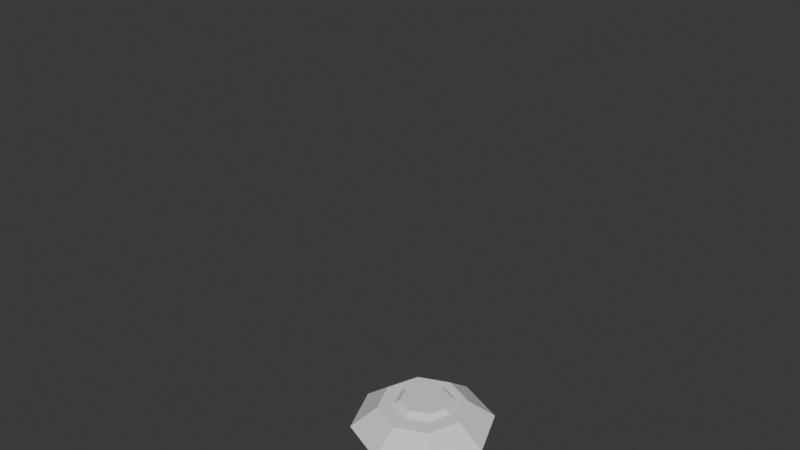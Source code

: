 # Source: character1.blend  (saved by Blender 4.2.66; exported with 4.5.12 LTS)
import bpy
from mathutils import Matrix  # noqa: F401  (used for matrix-valued properties, if any)

bpy.ops.wm.read_factory_settings(use_empty=True)
scene = bpy.context.scene
scene.name = 'Scene'

# ---- collections
col_collection = bpy.data.collections.new('Collection'); scene.collection.children.link(col_collection)

# ---- world
world_world = bpy.data.worlds.new('World'); scene.world = world_world
world_world.use_nodes = True; world_world.node_tree.nodes.clear()
_N = world_world.node_tree.nodes; _L = world_world.node_tree.links
n0 = _N.new('ShaderNodeOutputWorld'); n0.name = 'World Output'; n0.location = (300, 300)
n1 = _N.new('ShaderNodeBackground'); n1.name = 'Background'; n1.location = (10, 300)
n1.inputs[0].default_value = (0.05088, 0.05088, 0.05088, 1.0)
_L.new(n1.outputs[0], n0.inputs[0])
n0.is_active_output = True
world_world.color = (0.05088, 0.05088, 0.05088)
world_world.sun_shadow_jitter_overblur = 0.0

# ---- meshes
me_cone_001 = bpy.data.meshes.new('Cone.001')
me_cone_001.from_pydata([(0.8828, -3.058e-08, 0.3236), (0.6243, 0.6243, 0.3236), (-1.053e-08, 0.8828, 0.3236), (-0.6243, 0.6243, 0.3236), (-0.8828, -5.163e-08, 0.3236), (-0.6243, -0.6243, 0.3236), (1.053e-08, -0.8828, 0.3236), (0.6243, -0.6243, 0.3236), (-1.372e-15, 1.151e-07, -1.876), (1.418, -2.42e-08, -0.08915), (1.003, 1.003, -0.08915), (-1.691e-08, 1.418, -0.08915), (-1.003, 1.003, -0.08915), (-1.418, -5.801e-08, -0.08915), (-1.003, -1.003, -0.08915), (1.691e-08, -1.418, -0.08915), (1.003, -1.003, -0.08915)], [], [(9, 8, 10), (10, 8, 11), (11, 8, 12), (12, 8, 13), (13, 8, 14), (14, 8, 15), (0, 1, 2, 3, 4, 5, 6, 7), (15, 8, 16), (16, 8, 9), (1, 0, 9, 10), (2, 1, 10, 11), (3, 2, 11, 12), (4, 3, 12, 13), (5, 4, 13, 14), (6, 5, 14, 15), (7, 6, 15, 16), (0, 7, 16, 9)])
_uv = me_cone_001.uv_layers.new(name='UVMap')
_uv.uv.foreach_set('vector', [0.25, 0.49, 0.25, 0.25, 0.4197, 0.4197, 0.4197, 0.4197, 0.25, 0.25, 0.49, 0.25, 0.49, 0.25, 0.25, 0.25, 0.4197, 0.08029, 0.4197, 0.08029, 0.25, 0.25, 0.25, 0.01, 0.25, 0.01, 0.25, 0.25, 0.08029, 0.08029, 0.08029, 0.08029, 0.25, 0.25, 0.01, 0.25, 0.75, 0.3994, 0.8557, 0.3557, 0.8994, 0.25, 0.8557, 0.1443, 0.75, 0.1006, 0.6443, 0.1443, 0.6006, 0.25, 0.6443, 0.3557, 0.01, 0.25, 0.25, 0.25, 0.08029, 0.4197, 0.08029, 0.4197, 0.25, 0.25, 0.25, 0.49, 0.8557, 0.3557, 0.75, 0.3994, 0.75, 0.49, 0.9197, 0.4197, 0.8994, 0.25, 0.8557, 0.3557, 0.9197, 0.4197, 0.99, 0.25, 0.8557, 0.1443, 0.8994, 0.25, 0.99, 0.25, 0.9197, 0.08029, 0.75, 0.1006, 0.8557, 0.1443, 0.9197, 0.08029, 0.75, 0.01, 0.6443, 0.1443, 0.75, 0.1006, 0.75, 0.01, 0.5803, 0.08029, 0.6006, 0.25, 0.6443, 0.1443, 0.5803, 0.08029, 0.51, 0.25, 0.6443, 0.3557, 0.6006, 0.25, 0.51, 0.25, 0.5803, 0.4197, 0.75, 0.3994, 0.6443, 0.3557, 0.5803, 0.4197, 0.75, 0.49])
me_cone_001.update()
me_cone_002 = bpy.data.meshes.new('Cone.002')
me_cone_002.from_pydata([(1.121, -4.474e-09, 0.8246), (0.7928, 0.7928, 0.8246), (-1.337e-08, 1.121, 0.8246), (-0.7928, 0.7928, 0.8246), (-1.121, -3.121e-08, 0.8246), (-0.7928, -0.7928, 0.8246), (1.337e-08, -1.121, 0.8246), (0.7928, -0.7928, 0.8246), (1.818e-15, -1.524e-07, -1.968), (1.801, -5.886e-08, 0.3005), (1.273, 1.273, 0.3005), (-2.147e-08, 1.801, 0.3005), (-1.273, 1.273, 0.3005), (-1.801, -1.018e-07, 0.3005), (-1.273, -1.273, 0.3005), (2.147e-08, -1.801, 0.3005), (1.273, -1.273, 0.3005)], [], [(9, 8, 10), (10, 8, 11), (11, 8, 12), (12, 8, 13), (13, 8, 14), (14, 8, 15), (0, 1, 2, 3, 4, 5, 6, 7), (15, 8, 16), (16, 8, 9), (1, 0, 9, 10), (2, 1, 10, 11), (3, 2, 11, 12), (4, 3, 12, 13), (5, 4, 13, 14), (6, 5, 14, 15), (7, 6, 15, 16), (0, 7, 16, 9)])
_uv = me_cone_002.uv_layers.new(name='UVMap')
_uv.uv.foreach_set('vector', [0.25, 0.49, 0.25, 0.25, 0.4197, 0.4197, 0.4197, 0.4197, 0.25, 0.25, 0.49, 0.25, 0.49, 0.25, 0.25, 0.25, 0.4197, 0.08029, 0.4197, 0.08029, 0.25, 0.25, 0.25, 0.01, 0.25, 0.01, 0.25, 0.25, 0.08029, 0.08029, 0.08029, 0.08029, 0.25, 0.25, 0.01, 0.25, 0.75, 0.3994, 0.8557, 0.3557, 0.8994, 0.25, 0.8557, 0.1443, 0.75, 0.1006, 0.6443, 0.1443, 0.6006, 0.25, 0.6443, 0.3557, 0.01, 0.25, 0.25, 0.25, 0.08029, 0.4197, 0.08029, 0.4197, 0.25, 0.25, 0.25, 0.49, 0.8557, 0.3557, 0.75, 0.3994, 0.75, 0.49, 0.9197, 0.4197, 0.8994, 0.25, 0.8557, 0.3557, 0.9197, 0.4197, 0.99, 0.25, 0.8557, 0.1443, 0.8994, 0.25, 0.99, 0.25, 0.9197, 0.08029, 0.75, 0.1006, 0.8557, 0.1443, 0.9197, 0.08029, 0.75, 0.01, 0.6443, 0.1443, 0.75, 0.1006, 0.75, 0.01, 0.5803, 0.08029, 0.6006, 0.25, 0.6443, 0.1443, 0.5803, 0.08029, 0.51, 0.25, 0.6443, 0.3557, 0.6006, 0.25, 0.51, 0.25, 0.5803, 0.4197, 0.75, 0.3994, 0.6443, 0.3557, 0.5803, 0.4197, 0.75, 0.49])
me_cone_002.update()
me_cone_003 = bpy.data.meshes.new('Cone.003')
me_cone_003.from_pydata([(0.3599, -1.246e-08, 0.1319), (0.2545, 0.2545, 0.1319), (-4.292e-09, 0.3599, 0.1319), (-0.2545, 0.2545, 0.1319), (-0.3599, -2.105e-08, 0.1319), (-0.2545, -0.2545, 0.1319), (4.292e-09, -0.3599, 0.1319), (0.2545, -0.2545, 0.1319), (-5.594e-16, 4.691e-08, -0.7646), (0.578, -9.864e-09, -0.03634), (0.4087, 0.4087, -0.03634), (-6.892e-09, 0.578, -0.03634), (-0.4087, 0.4087, -0.03634), (-0.578, -2.365e-08, -0.03634), (-0.4087, -0.4087, -0.03634), (6.892e-09, -0.578, -0.03634), (0.4087, -0.4087, -0.03634)], [], [(9, 8, 10), (10, 8, 11), (11, 8, 12), (12, 8, 13), (13, 8, 14), (14, 8, 15), (0, 1, 2, 3, 4, 5, 6, 7), (15, 8, 16), (16, 8, 9), (1, 0, 9, 10), (2, 1, 10, 11), (3, 2, 11, 12), (4, 3, 12, 13), (5, 4, 13, 14), (6, 5, 14, 15), (7, 6, 15, 16), (0, 7, 16, 9)])
_uv = me_cone_003.uv_layers.new(name='UVMap')
_uv.uv.foreach_set('vector', [0.25, 0.49, 0.25, 0.25, 0.4197, 0.4197, 0.4197, 0.4197, 0.25, 0.25, 0.49, 0.25, 0.49, 0.25, 0.25, 0.25, 0.4197, 0.08029, 0.4197, 0.08029, 0.25, 0.25, 0.25, 0.01, 0.25, 0.01, 0.25, 0.25, 0.08029, 0.08029, 0.08029, 0.08029, 0.25, 0.25, 0.01, 0.25, 0.75, 0.3994, 0.8557, 0.3557, 0.8994, 0.25, 0.8557, 0.1443, 0.75, 0.1006, 0.6443, 0.1443, 0.6006, 0.25, 0.6443, 0.3557, 0.01, 0.25, 0.25, 0.25, 0.08029, 0.4197, 0.08029, 0.4197, 0.25, 0.25, 0.25, 0.49, 0.8557, 0.3557, 0.75, 0.3994, 0.75, 0.49, 0.9197, 0.4197, 0.8994, 0.25, 0.8557, 0.3557, 0.9197, 0.4197, 0.99, 0.25, 0.8557, 0.1443, 0.8994, 0.25, 0.99, 0.25, 0.9197, 0.08029, 0.75, 0.1006, 0.8557, 0.1443, 0.9197, 0.08029, 0.75, 0.01, 0.6443, 0.1443, 0.75, 0.1006, 0.75, 0.01, 0.5803, 0.08029, 0.6006, 0.25, 0.6443, 0.1443, 0.5803, 0.08029, 0.51, 0.25, 0.6443, 0.3557, 0.6006, 0.25, 0.51, 0.25, 0.5803, 0.4197, 0.75, 0.3994, 0.6443, 0.3557, 0.5803, 0.4197, 0.75, 0.49])
me_cone_003.update()
me_cone_004 = bpy.data.meshes.new('Cone.004')
me_cone_004.from_pydata([(0.3255, -1.127e-08, 0.1193), (0.2302, 0.2302, 0.1193), (-3.882e-09, 0.3255, 0.1193), (-0.2302, 0.2302, 0.1193), (-0.3255, -1.904e-08, 0.1193), (-0.2302, -0.2302, 0.1193), (3.882e-09, -0.3255, 0.1193), (0.2302, -0.2302, 0.1193), (-5.059e-16, 4.243e-08, -0.6915), (0.5228, -8.921e-09, -0.03287), (0.3696, 0.3696, -0.03287), (-6.234e-09, 0.5228, -0.03287), (-0.3696, 0.3696, -0.03287), (-0.5228, -2.139e-08, -0.03287), (-0.3696, -0.3696, -0.03287), (6.234e-09, -0.5228, -0.03287), (0.3696, -0.3696, -0.03287)], [], [(9, 8, 10), (10, 8, 11), (11, 8, 12), (12, 8, 13), (13, 8, 14), (14, 8, 15), (0, 1, 2, 3, 4, 5, 6, 7), (15, 8, 16), (16, 8, 9), (1, 0, 9, 10), (2, 1, 10, 11), (3, 2, 11, 12), (4, 3, 12, 13), (5, 4, 13, 14), (6, 5, 14, 15), (7, 6, 15, 16), (0, 7, 16, 9)])
_uv = me_cone_004.uv_layers.new(name='UVMap')
_uv.uv.foreach_set('vector', [0.25, 0.49, 0.25, 0.25, 0.4197, 0.4197, 0.4197, 0.4197, 0.25, 0.25, 0.49, 0.25, 0.49, 0.25, 0.25, 0.25, 0.4197, 0.08029, 0.4197, 0.08029, 0.25, 0.25, 0.25, 0.01, 0.25, 0.01, 0.25, 0.25, 0.08029, 0.08029, 0.08029, 0.08029, 0.25, 0.25, 0.01, 0.25, 0.75, 0.3994, 0.8557, 0.3557, 0.8994, 0.25, 0.8557, 0.1443, 0.75, 0.1006, 0.6443, 0.1443, 0.6006, 0.25, 0.6443, 0.3557, 0.01, 0.25, 0.25, 0.25, 0.08029, 0.4197, 0.08029, 0.4197, 0.25, 0.25, 0.25, 0.49, 0.8557, 0.3557, 0.75, 0.3994, 0.75, 0.49, 0.9197, 0.4197, 0.8994, 0.25, 0.8557, 0.3557, 0.9197, 0.4197, 0.99, 0.25, 0.8557, 0.1443, 0.8994, 0.25, 0.99, 0.25, 0.9197, 0.08029, 0.75, 0.1006, 0.8557, 0.1443, 0.9197, 0.08029, 0.75, 0.01, 0.6443, 0.1443, 0.75, 0.1006, 0.75, 0.01, 0.5803, 0.08029, 0.6006, 0.25, 0.6443, 0.1443, 0.5803, 0.08029, 0.51, 0.25, 0.6443, 0.3557, 0.6006, 0.25, 0.51, 0.25, 0.5803, 0.4197, 0.75, 0.3994, 0.6443, 0.3557, 0.5803, 0.4197, 0.75, 0.49])
me_cone_004.update()
me_cone_005 = bpy.data.meshes.new('Cone.005')
me_cone_005.from_pydata([(-0.4373, -2.558e-08, -0.1603), (-0.3092, 0.3092, -0.1603), (1.235e-07, 0.4373, -0.1603), (0.3092, 0.3092, -0.1603), (0.4373, -1.515e-08, -0.1603), (0.3092, -0.3092, -0.1603), (1.339e-07, -0.4373, -0.1603), (-0.3092, -0.3092, -0.1603), (-7.458e-07, 5.7e-08, 0.9291), (-0.7023, -2.874e-08, 0.04416), (-0.4966, 0.4966, 0.04416), (-4.382e-08, 0.7023, 0.04416), (0.4966, 0.4966, 0.04416), (0.7023, -1.199e-08, 0.04416), (0.4966, -0.4966, 0.04416), (-2.707e-08, -0.7023, 0.04416), (-0.4966, -0.4966, 0.04416)], [], [(9, 8, 10), (10, 8, 11), (11, 8, 12), (12, 8, 13), (13, 8, 14), (14, 8, 15), (0, 1, 2, 3, 4, 5, 6, 7), (15, 8, 16), (16, 8, 9), (1, 0, 9, 10), (2, 1, 10, 11), (3, 2, 11, 12), (4, 3, 12, 13), (5, 4, 13, 14), (6, 5, 14, 15), (7, 6, 15, 16), (0, 7, 16, 9)])
_uv = me_cone_005.uv_layers.new(name='UVMap')
_uv.uv.foreach_set('vector', [0.25, 0.49, 0.25, 0.25, 0.4197, 0.4197, 0.4197, 0.4197, 0.25, 0.25, 0.49, 0.25, 0.49, 0.25, 0.25, 0.25, 0.4197, 0.08029, 0.4197, 0.08029, 0.25, 0.25, 0.25, 0.01, 0.25, 0.01, 0.25, 0.25, 0.08029, 0.08029, 0.08029, 0.08029, 0.25, 0.25, 0.01, 0.25, 0.75, 0.3994, 0.8557, 0.3557, 0.8994, 0.25, 0.8557, 0.1443, 0.75, 0.1006, 0.6443, 0.1443, 0.6006, 0.25, 0.6443, 0.3557, 0.01, 0.25, 0.25, 0.25, 0.08029, 0.4197, 0.08029, 0.4197, 0.25, 0.25, 0.25, 0.49, 0.8557, 0.3557, 0.75, 0.3994, 0.75, 0.49, 0.9197, 0.4197, 0.8994, 0.25, 0.8557, 0.3557, 0.9197, 0.4197, 0.99, 0.25, 0.8557, 0.1443, 0.8994, 0.25, 0.99, 0.25, 0.9197, 0.08029, 0.75, 0.1006, 0.8557, 0.1443, 0.9197, 0.08029, 0.75, 0.01, 0.6443, 0.1443, 0.75, 0.1006, 0.75, 0.01, 0.5803, 0.08029, 0.6006, 0.25, 0.6443, 0.1443, 0.5803, 0.08029, 0.51, 0.25, 0.6443, 0.3557, 0.6006, 0.25, 0.51, 0.25, 0.5803, 0.4197, 0.75, 0.3994, 0.6443, 0.3557, 0.5803, 0.4197, 0.75, 0.49])
me_cone_005.update()
me_cone_006 = bpy.data.meshes.new('Cone.006')
me_cone_006.from_pydata([(-0.1246, -1.731e-08, 0.3399), (-0.1246, 0.2404, 0.2404), (-0.1246, 0.3399, -5.446e-09), (-0.1246, 0.2404, -0.2404), (-0.1246, -1.731e-08, -0.3399), (-0.1246, -0.2404, -0.2404), (-0.1246, -0.3399, -5.446e-09), (-0.1246, -0.2404, 0.2404), (0.7222, 5.292e-08, 3.157e-08), (0.03433, -1.542e-08, 0.5459), (0.03433, 0.386, 0.386), (0.03433, 0.5459, 1.5e-09), (0.03433, 0.386, -0.386), (0.03433, -1.542e-08, -0.5459), (0.03433, -0.386, -0.386), (0.03433, -0.5459, 1.5e-09), (0.03433, -0.386, 0.386)], [], [(9, 8, 10), (10, 8, 11), (11, 8, 12), (12, 8, 13), (13, 8, 14), (14, 8, 15), (0, 1, 2, 3, 4, 5, 6, 7), (15, 8, 16), (16, 8, 9), (1, 0, 9, 10), (2, 1, 10, 11), (3, 2, 11, 12), (4, 3, 12, 13), (5, 4, 13, 14), (6, 5, 14, 15), (7, 6, 15, 16), (0, 7, 16, 9)])
_uv = me_cone_006.uv_layers.new(name='UVMap')
_uv.uv.foreach_set('vector', [0.25, 0.49, 0.25, 0.25, 0.4197, 0.4197, 0.4197, 0.4197, 0.25, 0.25, 0.49, 0.25, 0.49, 0.25, 0.25, 0.25, 0.4197, 0.08029, 0.4197, 0.08029, 0.25, 0.25, 0.25, 0.01, 0.25, 0.01, 0.25, 0.25, 0.08029, 0.08029, 0.08029, 0.08029, 0.25, 0.25, 0.01, 0.25, 0.75, 0.3994, 0.8557, 0.3557, 0.8994, 0.25, 0.8557, 0.1443, 0.75, 0.1006, 0.6443, 0.1443, 0.6006, 0.25, 0.6443, 0.3557, 0.01, 0.25, 0.25, 0.25, 0.08029, 0.4197, 0.08029, 0.4197, 0.25, 0.25, 0.25, 0.49, 0.8557, 0.3557, 0.75, 0.3994, 0.75, 0.49, 0.9197, 0.4197, 0.8994, 0.25, 0.8557, 0.3557, 0.9197, 0.4197, 0.99, 0.25, 0.8557, 0.1443, 0.8994, 0.25, 0.99, 0.25, 0.9197, 0.08029, 0.75, 0.1006, 0.8557, 0.1443, 0.9197, 0.08029, 0.75, 0.01, 0.6443, 0.1443, 0.75, 0.1006, 0.75, 0.01, 0.5803, 0.08029, 0.6006, 0.25, 0.6443, 0.1443, 0.5803, 0.08029, 0.51, 0.25, 0.6443, 0.3557, 0.6006, 0.25, 0.51, 0.25, 0.5803, 0.4197, 0.75, 0.3994, 0.6443, 0.3557, 0.5803, 0.4197, 0.75, 0.49])
me_cone_006.update()
me_cone_007 = bpy.data.meshes.new('Cone.007')
me_cone_007.from_pydata([(-0.1015, -1.41e-08, 0.2769), (-0.1015, 0.1958, 0.1958), (-0.1015, 0.2769, -4.436e-09), (-0.1015, 0.1958, -0.1958), (-0.1015, -1.41e-08, -0.2769), (-0.1015, -0.1958, -0.1958), (-0.1015, -0.2769, -4.436e-09), (-0.1015, -0.1958, 0.1958), (0.5882, 4.31e-08, 2.571e-08), (0.02796, -1.256e-08, 0.4447), (0.02796, 0.3144, 0.3144), (0.02796, 0.4447, 1.222e-09), (0.02796, 0.3144, -0.3144), (0.02796, -1.256e-08, -0.4447), (0.02796, -0.3144, -0.3144), (0.02796, -0.4447, 1.222e-09), (0.02796, -0.3144, 0.3144)], [], [(9, 8, 10), (10, 8, 11), (11, 8, 12), (12, 8, 13), (13, 8, 14), (14, 8, 15), (0, 1, 2, 3, 4, 5, 6, 7), (15, 8, 16), (16, 8, 9), (1, 0, 9, 10), (2, 1, 10, 11), (3, 2, 11, 12), (4, 3, 12, 13), (5, 4, 13, 14), (6, 5, 14, 15), (7, 6, 15, 16), (0, 7, 16, 9)])
_uv = me_cone_007.uv_layers.new(name='UVMap')
_uv.uv.foreach_set('vector', [0.25, 0.49, 0.25, 0.25, 0.4197, 0.4197, 0.4197, 0.4197, 0.25, 0.25, 0.49, 0.25, 0.49, 0.25, 0.25, 0.25, 0.4197, 0.08029, 0.4197, 0.08029, 0.25, 0.25, 0.25, 0.01, 0.25, 0.01, 0.25, 0.25, 0.08029, 0.08029, 0.08029, 0.08029, 0.25, 0.25, 0.01, 0.25, 0.75, 0.3994, 0.8557, 0.3557, 0.8994, 0.25, 0.8557, 0.1443, 0.75, 0.1006, 0.6443, 0.1443, 0.6006, 0.25, 0.6443, 0.3557, 0.01, 0.25, 0.25, 0.25, 0.08029, 0.4197, 0.08029, 0.4197, 0.25, 0.25, 0.25, 0.49, 0.8557, 0.3557, 0.75, 0.3994, 0.75, 0.49, 0.9197, 0.4197, 0.8994, 0.25, 0.8557, 0.3557, 0.9197, 0.4197, 0.99, 0.25, 0.8557, 0.1443, 0.8994, 0.25, 0.99, 0.25, 0.9197, 0.08029, 0.75, 0.1006, 0.8557, 0.1443, 0.9197, 0.08029, 0.75, 0.01, 0.6443, 0.1443, 0.75, 0.1006, 0.75, 0.01, 0.5803, 0.08029, 0.6006, 0.25, 0.6443, 0.1443, 0.5803, 0.08029, 0.51, 0.25, 0.6443, 0.3557, 0.6006, 0.25, 0.51, 0.25, 0.5803, 0.4197, 0.75, 0.3994, 0.6443, 0.3557, 0.5803, 0.4197, 0.75, 0.49])
me_cone_007.update()
me_cone_008 = bpy.data.meshes.new('Cone.008')
me_cone_008.from_pydata([(0.1339, -1.542e-08, -0.3654), (0.1339, 0.2584, -0.2584), (0.1339, 0.3654, 1.597e-09), (0.1339, 0.2584, 0.2584), (0.1339, -1.542e-08, 0.3654), (0.1339, -0.2584, 0.2584), (0.1339, -0.3654, 1.597e-09), (0.1339, -0.2584, -0.2584), (-0.7763, 3.837e-08, -9.257e-09), (-0.0369, -1.745e-08, -0.5868), (-0.0369, 0.415, -0.415), (-0.0369, 0.5868, -4.4e-10), (-0.0369, 0.415, 0.415), (-0.0369, -1.745e-08, 0.5868), (-0.0369, -0.415, 0.415), (-0.0369, -0.5868, -4.4e-10), (-0.0369, -0.415, -0.415)], [], [(9, 8, 10), (10, 8, 11), (11, 8, 12), (12, 8, 13), (13, 8, 14), (14, 8, 15), (0, 1, 2, 3, 4, 5, 6, 7), (15, 8, 16), (16, 8, 9), (1, 0, 9, 10), (2, 1, 10, 11), (3, 2, 11, 12), (4, 3, 12, 13), (5, 4, 13, 14), (6, 5, 14, 15), (7, 6, 15, 16), (0, 7, 16, 9)])
_uv = me_cone_008.uv_layers.new(name='UVMap')
_uv.uv.foreach_set('vector', [0.25, 0.49, 0.25, 0.25, 0.4197, 0.4197, 0.4197, 0.4197, 0.25, 0.25, 0.49, 0.25, 0.49, 0.25, 0.25, 0.25, 0.4197, 0.08029, 0.4197, 0.08029, 0.25, 0.25, 0.25, 0.01, 0.25, 0.01, 0.25, 0.25, 0.08029, 0.08029, 0.08029, 0.08029, 0.25, 0.25, 0.01, 0.25, 0.75, 0.3994, 0.8557, 0.3557, 0.8994, 0.25, 0.8557, 0.1443, 0.75, 0.1006, 0.6443, 0.1443, 0.6006, 0.25, 0.6443, 0.3557, 0.01, 0.25, 0.25, 0.25, 0.08029, 0.4197, 0.08029, 0.4197, 0.25, 0.25, 0.25, 0.49, 0.8557, 0.3557, 0.75, 0.3994, 0.75, 0.49, 0.9197, 0.4197, 0.8994, 0.25, 0.8557, 0.3557, 0.9197, 0.4197, 0.99, 0.25, 0.8557, 0.1443, 0.8994, 0.25, 0.99, 0.25, 0.9197, 0.08029, 0.75, 0.1006, 0.8557, 0.1443, 0.9197, 0.08029, 0.75, 0.01, 0.6443, 0.1443, 0.75, 0.1006, 0.75, 0.01, 0.5803, 0.08029, 0.6006, 0.25, 0.6443, 0.1443, 0.5803, 0.08029, 0.51, 0.25, 0.6443, 0.3557, 0.6006, 0.25, 0.51, 0.25, 0.5803, 0.4197, 0.75, 0.3994, 0.6443, 0.3557, 0.5803, 0.4197, 0.75, 0.49])
me_cone_008.update()
me_cone_009 = bpy.data.meshes.new('Cone.009')
me_cone_009.from_pydata([(0.631, -2.185e-08, 0.2313), (0.4462, 0.4462, 0.2313), (-7.524e-09, 0.631, 0.2313), (-0.4462, 0.4462, 0.2313), (-0.631, -3.69e-08, 0.2313), (-0.4462, -0.4462, 0.2313), (7.524e-09, -0.631, 0.2313), (0.4462, -0.4462, 0.2313), (-9.807e-16, 8.224e-08, -1.34), (1.013, -1.729e-08, -0.06371), (0.7165, 0.7165, -0.06371), (-1.208e-08, 1.013, -0.06371), (-0.7165, 0.7165, -0.06371), (-1.013, -4.146e-08, -0.06371), (-0.7165, -0.7165, -0.06371), (1.208e-08, -1.013, -0.06371), (0.7165, -0.7165, -0.06371)], [], [(9, 8, 10), (10, 8, 11), (11, 8, 12), (12, 8, 13), (13, 8, 14), (14, 8, 15), (0, 1, 2, 3, 4, 5, 6, 7), (15, 8, 16), (16, 8, 9), (1, 0, 9, 10), (2, 1, 10, 11), (3, 2, 11, 12), (4, 3, 12, 13), (5, 4, 13, 14), (6, 5, 14, 15), (7, 6, 15, 16), (0, 7, 16, 9)])
_uv = me_cone_009.uv_layers.new(name='UVMap')
_uv.uv.foreach_set('vector', [0.25, 0.49, 0.25, 0.25, 0.4197, 0.4197, 0.4197, 0.4197, 0.25, 0.25, 0.49, 0.25, 0.49, 0.25, 0.25, 0.25, 0.4197, 0.08029, 0.4197, 0.08029, 0.25, 0.25, 0.25, 0.01, 0.25, 0.01, 0.25, 0.25, 0.08029, 0.08029, 0.08029, 0.08029, 0.25, 0.25, 0.01, 0.25, 0.75, 0.3994, 0.8557, 0.3557, 0.8994, 0.25, 0.8557, 0.1443, 0.75, 0.1006, 0.6443, 0.1443, 0.6006, 0.25, 0.6443, 0.3557, 0.01, 0.25, 0.25, 0.25, 0.08029, 0.4197, 0.08029, 0.4197, 0.25, 0.25, 0.25, 0.49, 0.8557, 0.3557, 0.75, 0.3994, 0.75, 0.49, 0.9197, 0.4197, 0.8994, 0.25, 0.8557, 0.3557, 0.9197, 0.4197, 0.99, 0.25, 0.8557, 0.1443, 0.8994, 0.25, 0.99, 0.25, 0.9197, 0.08029, 0.75, 0.1006, 0.8557, 0.1443, 0.9197, 0.08029, 0.75, 0.01, 0.6443, 0.1443, 0.75, 0.1006, 0.75, 0.01, 0.5803, 0.08029, 0.6006, 0.25, 0.6443, 0.1443, 0.5803, 0.08029, 0.51, 0.25, 0.6443, 0.3557, 0.6006, 0.25, 0.51, 0.25, 0.5803, 0.4197, 0.75, 0.3994, 0.6443, 0.3557, 0.5803, 0.4197, 0.75, 0.49])
me_cone_009.update()
me_cone_010 = bpy.data.meshes.new('Cone.010')
me_cone_010.from_pydata([(-1.09, -2.558e-08, -0.1603), (-1.219, 0.3092, -0.1603), (-1.219, -0.3092, -0.1603), (-0.8255, -2.874e-08, 0.04416), (-1.031, 0.4966, 0.04416), (-1.528, 5.7e-08, 0.9291), (-1.031, -0.4966, 0.04416), (-1.528, -0.7023, 0.04416), (-2.024, -0.4966, 0.04416), (-1.528, -0.4373, -0.1603), (-1.837, -0.3092, -0.1603), (-1.965, -1.515e-08, -0.1603), (-1.837, 0.3092, -0.1603), (-2.23, -1.199e-08, 0.04416), (-2.024, 0.4966, 0.04416), (-1.528, 0.7023, 0.04416), (-1.528, 0.4373, -0.1603)], [], [(1, 4, 3, 0), (0, 2, 9, 10, 11, 12, 16, 1), (0, 3, 6, 2), (3, 4, 5), (6, 3, 5), (2, 6, 7, 9), (7, 6, 5), (9, 7, 8, 10), (8, 7, 5), (10, 8, 13, 11), (11, 13, 14, 12), (14, 13, 5), (13, 8, 5), (12, 14, 15, 16), (15, 14, 5), (16, 15, 4, 1), (4, 15, 5)])
_uv = me_cone_010.uv_layers.new(name='UVMap')
_uv.uv.foreach_set('vector', [0.8557, 0.3557, 0.9197, 0.4197, 0.75, 0.49, 0.75, 0.3994, 0.75, 0.3994, 0.6443, 0.3557, 0.6006, 0.25, 0.6443, 0.1443, 0.75, 0.1006, 0.8557, 0.1443, 0.8994, 0.25, 0.8557, 0.3557, 0.75, 0.3994, 0.75, 0.49, 0.5803, 0.4197, 0.6443, 0.3557, 0.25, 0.49, 0.4197, 0.4197, 0.25, 0.25, 0.08029, 0.4197, 0.25, 0.49, 0.25, 0.25, 0.6443, 0.3557, 0.5803, 0.4197, 0.51, 0.25, 0.6006, 0.25, 0.01, 0.25, 0.08029, 0.4197, 0.25, 0.25, 0.6006, 0.25, 0.51, 0.25, 0.5803, 0.08029, 0.6443, 0.1443, 0.08029, 0.08029, 0.01, 0.25, 0.25, 0.25, 0.6443, 0.1443, 0.5803, 0.08029, 0.75, 0.01, 0.75, 0.1006, 0.75, 0.1006, 0.75, 0.01, 0.9197, 0.08029, 0.8557, 0.1443, 0.4197, 0.08029, 0.25, 0.01, 0.25, 0.25, 0.25, 0.01, 0.08029, 0.08029, 0.25, 0.25, 0.8557, 0.1443, 0.9197, 0.08029, 0.99, 0.25, 0.8994, 0.25, 0.49, 0.25, 0.4197, 0.08029, 0.25, 0.25, 0.8994, 0.25, 0.99, 0.25, 0.9197, 0.4197, 0.8557, 0.3557, 0.4197, 0.4197, 0.49, 0.25, 0.25, 0.25])
me_cone_010.update()
me_cone_011 = bpy.data.meshes.new('Cone.011')
me_cone_011.from_pydata([(-1.852, -1.127e-08, 0.1193), (-1.757, 0.2302, 0.1193), (-1.757, -0.2302, 0.1193), (-2.049, -8.921e-09, -0.03287), (-1.896, 0.3696, -0.03287), (-1.527, 4.243e-08, -0.6915), (-1.896, -0.3696, -0.03287), (-1.527, -0.5228, -0.03287), (-1.157, -0.3696, -0.03287), (-1.527, -0.3255, 0.1193), (-1.297, -0.2302, 0.1193), (-1.201, -1.904e-08, 0.1193), (-1.297, 0.2302, 0.1193), (-1.004, -2.139e-08, -0.03287), (-1.157, 0.3696, -0.03287), (-1.527, 0.5228, -0.03287), (-1.527, 0.3255, 0.1193)], [], [(1, 4, 3, 0), (0, 2, 9, 10, 11, 12, 16, 1), (0, 3, 6, 2), (3, 4, 5), (6, 3, 5), (2, 6, 7, 9), (7, 6, 5), (9, 7, 8, 10), (8, 7, 5), (10, 8, 13, 11), (11, 13, 14, 12), (14, 13, 5), (13, 8, 5), (12, 14, 15, 16), (15, 14, 5), (16, 15, 4, 1), (4, 15, 5)])
_uv = me_cone_011.uv_layers.new(name='UVMap')
_uv.uv.foreach_set('vector', [0.8557, 0.3557, 0.9197, 0.4197, 0.75, 0.49, 0.75, 0.3994, 0.75, 0.3994, 0.6443, 0.3557, 0.6006, 0.25, 0.6443, 0.1443, 0.75, 0.1006, 0.8557, 0.1443, 0.8994, 0.25, 0.8557, 0.3557, 0.75, 0.3994, 0.75, 0.49, 0.5803, 0.4197, 0.6443, 0.3557, 0.25, 0.49, 0.4197, 0.4197, 0.25, 0.25, 0.08029, 0.4197, 0.25, 0.49, 0.25, 0.25, 0.6443, 0.3557, 0.5803, 0.4197, 0.51, 0.25, 0.6006, 0.25, 0.01, 0.25, 0.08029, 0.4197, 0.25, 0.25, 0.6006, 0.25, 0.51, 0.25, 0.5803, 0.08029, 0.6443, 0.1443, 0.08029, 0.08029, 0.01, 0.25, 0.25, 0.25, 0.6443, 0.1443, 0.5803, 0.08029, 0.75, 0.01, 0.75, 0.1006, 0.75, 0.1006, 0.75, 0.01, 0.9197, 0.08029, 0.8557, 0.1443, 0.4197, 0.08029, 0.25, 0.01, 0.25, 0.25, 0.25, 0.01, 0.08029, 0.08029, 0.25, 0.25, 0.8557, 0.1443, 0.9197, 0.08029, 0.99, 0.25, 0.8994, 0.25, 0.49, 0.25, 0.4197, 0.08029, 0.25, 0.25, 0.8994, 0.25, 0.99, 0.25, 0.9197, 0.4197, 0.8557, 0.3557, 0.4197, 0.4197, 0.49, 0.25, 0.25, 0.25])
me_cone_011.update()
me_cone_012 = bpy.data.meshes.new('Cone.012')
me_cone_012.from_pydata([(-1.916, 1.734e-08, 0.1319), (-1.811, 0.2545, 0.1319), (-1.811, -0.2545, 0.1319), (-2.134, 1.994e-08, -0.03634), (-1.965, 0.4087, -0.03634), (-1.556, 7.671e-08, -0.7646), (-1.965, -0.4087, -0.03634), (-1.556, -0.578, -0.03634), (-1.147, -0.4087, -0.03634), (-1.556, -0.3599, 0.1319), (-1.302, -0.2545, 0.1319), (-1.196, 8.755e-09, 0.1319), (-1.302, 0.2545, 0.1319), (-0.9781, 6.154e-09, -0.03634), (-1.147, 0.4087, -0.03634), (-1.556, 0.578, -0.03634), (-1.556, 0.3599, 0.1319)], [], [(1, 4, 3, 0), (0, 2, 9, 10, 11, 12, 16, 1), (0, 3, 6, 2), (3, 4, 5), (6, 3, 5), (2, 6, 7, 9), (7, 6, 5), (9, 7, 8, 10), (8, 7, 5), (10, 8, 13, 11), (11, 13, 14, 12), (14, 13, 5), (13, 8, 5), (12, 14, 15, 16), (15, 14, 5), (16, 15, 4, 1), (4, 15, 5)])
_uv = me_cone_012.uv_layers.new(name='UVMap')
_uv.uv.foreach_set('vector', [0.8557, 0.3557, 0.9197, 0.4197, 0.75, 0.49, 0.75, 0.3994, 0.75, 0.3994, 0.6443, 0.3557, 0.6006, 0.25, 0.6443, 0.1443, 0.75, 0.1006, 0.8557, 0.1443, 0.8994, 0.25, 0.8557, 0.3557, 0.75, 0.3994, 0.75, 0.49, 0.5803, 0.4197, 0.6443, 0.3557, 0.25, 0.49, 0.4197, 0.4197, 0.25, 0.25, 0.08029, 0.4197, 0.25, 0.49, 0.25, 0.25, 0.6443, 0.3557, 0.5803, 0.4197, 0.51, 0.25, 0.6006, 0.25, 0.01, 0.25, 0.08029, 0.4197, 0.25, 0.25, 0.6006, 0.25, 0.51, 0.25, 0.5803, 0.08029, 0.6443, 0.1443, 0.08029, 0.08029, 0.01, 0.25, 0.25, 0.25, 0.6443, 0.1443, 0.5803, 0.08029, 0.75, 0.01, 0.75, 0.1006, 0.75, 0.1006, 0.75, 0.01, 0.9197, 0.08029, 0.8557, 0.1443, 0.4197, 0.08029, 0.25, 0.01, 0.25, 0.25, 0.25, 0.01, 0.08029, 0.08029, 0.25, 0.25, 0.8557, 0.1443, 0.9197, 0.08029, 0.99, 0.25, 0.8994, 0.25, 0.49, 0.25, 0.4197, 0.08029, 0.25, 0.25, 0.8994, 0.25, 0.99, 0.25, 0.9197, 0.4197, 0.8557, 0.3557, 0.4197, 0.4197, 0.49, 0.25, 0.25, 0.25])
me_cone_012.update()
me_cone_013 = bpy.data.meshes.new('Cone.013')
me_cone_013.from_pydata([(-4.968, -0.08774, -0.6651), (-4.937, 0.1532, -0.7582), (-4.92, -0.3272, -0.7547), (-5.196, -0.09474, -0.5394), (-5.146, 0.2922, -0.6888), (-5.609, -0.1147, -1.314), (-5.119, -0.4794, -0.6833), (-4.96, -0.6364, -1.036), (-4.812, -0.4738, -1.392), (-4.821, -0.425, -0.9746), (-4.729, -0.3238, -1.196), (-4.698, -0.08284, -1.289), (-4.746, 0.1567, -1.199), (-4.762, -0.08688, -1.541), (-4.839, 0.2978, -1.397), (-4.998, 0.4548, -1.044), (-4.845, 0.2544, -0.9795)], [], [(1, 4, 3, 0), (0, 2, 9, 10, 11, 12, 16, 1), (0, 3, 6, 2), (3, 4, 5), (6, 3, 5), (2, 6, 7, 9), (7, 6, 5), (9, 7, 8, 10), (8, 7, 5), (10, 8, 13, 11), (11, 13, 14, 12), (14, 13, 5), (13, 8, 5), (12, 14, 15, 16), (15, 14, 5), (16, 15, 4, 1), (4, 15, 5)])
_uv = me_cone_013.uv_layers.new(name='UVMap')
_uv.uv.foreach_set('vector', [0.8557, 0.3557, 0.9197, 0.4197, 0.75, 0.49, 0.75, 0.3994, 0.75, 0.3994, 0.6443, 0.3557, 0.6006, 0.25, 0.6443, 0.1443, 0.75, 0.1006, 0.8557, 0.1443, 0.8994, 0.25, 0.8557, 0.3557, 0.75, 0.3994, 0.75, 0.49, 0.5803, 0.4197, 0.6443, 0.3557, 0.25, 0.49, 0.4197, 0.4197, 0.25, 0.25, 0.08029, 0.4197, 0.25, 0.49, 0.25, 0.25, 0.6443, 0.3557, 0.5803, 0.4197, 0.51, 0.25, 0.6006, 0.25, 0.01, 0.25, 0.08029, 0.4197, 0.25, 0.25, 0.6006, 0.25, 0.51, 0.25, 0.5803, 0.08029, 0.6443, 0.1443, 0.08029, 0.08029, 0.01, 0.25, 0.25, 0.25, 0.6443, 0.1443, 0.5803, 0.08029, 0.75, 0.01, 0.75, 0.1006, 0.75, 0.1006, 0.75, 0.01, 0.9197, 0.08029, 0.8557, 0.1443, 0.4197, 0.08029, 0.25, 0.01, 0.25, 0.25, 0.25, 0.01, 0.08029, 0.08029, 0.25, 0.25, 0.8557, 0.1443, 0.9197, 0.08029, 0.99, 0.25, 0.8994, 0.25, 0.49, 0.25, 0.4197, 0.08029, 0.25, 0.25, 0.8994, 0.25, 0.99, 0.25, 0.9197, 0.4197, 0.8557, 0.3557, 0.4197, 0.4197, 0.49, 0.25, 0.25, 0.25])
me_cone_013.update()
me_cone_014 = bpy.data.meshes.new('Cone.014')
me_cone_014.from_pydata([(-8.213, -0.2314, 0.1803), (-8.222, -0.03589, 0.09908), (-8.2, -0.4268, 0.09934), (-8.346, -0.2389, 0.3449), (-8.361, 0.0751, 0.2145), (-8.894, -0.2705, -0.1129), (-8.325, -0.5527, 0.2149), (-8.31, -0.6825, -0.0993), (-8.31, -0.5523, -0.4137), (-8.19, -0.5077, -0.09633), (-8.19, -0.4266, -0.2921), (-8.199, -0.231, -0.3733), (-8.213, -0.03562, -0.2924), (-8.325, -0.2383, -0.5441), (-8.346, 0.07552, -0.4141), (-8.361, 0.2053, -0.0999), (-8.222, 0.04521, -0.09671)], [], [(1, 4, 3, 0), (0, 2, 9, 10, 11, 12, 16, 1), (0, 3, 6, 2), (3, 4, 5), (6, 3, 5), (2, 6, 7, 9), (7, 6, 5), (9, 7, 8, 10), (8, 7, 5), (10, 8, 13, 11), (11, 13, 14, 12), (14, 13, 5), (13, 8, 5), (12, 14, 15, 16), (15, 14, 5), (16, 15, 4, 1), (4, 15, 5)])
_uv = me_cone_014.uv_layers.new(name='UVMap')
_uv.uv.foreach_set('vector', [0.8557, 0.3557, 0.9197, 0.4197, 0.75, 0.49, 0.75, 0.3994, 0.75, 0.3994, 0.6443, 0.3557, 0.6006, 0.25, 0.6443, 0.1443, 0.75, 0.1006, 0.8557, 0.1443, 0.8994, 0.25, 0.8557, 0.3557, 0.75, 0.3994, 0.75, 0.49, 0.5803, 0.4197, 0.6443, 0.3557, 0.25, 0.49, 0.4197, 0.4197, 0.25, 0.25, 0.08029, 0.4197, 0.25, 0.49, 0.25, 0.25, 0.6443, 0.3557, 0.5803, 0.4197, 0.51, 0.25, 0.6006, 0.25, 0.01, 0.25, 0.08029, 0.4197, 0.25, 0.25, 0.6006, 0.25, 0.51, 0.25, 0.5803, 0.08029, 0.6443, 0.1443, 0.08029, 0.08029, 0.01, 0.25, 0.25, 0.25, 0.6443, 0.1443, 0.5803, 0.08029, 0.75, 0.01, 0.75, 0.1006, 0.75, 0.1006, 0.75, 0.01, 0.9197, 0.08029, 0.8557, 0.1443, 0.4197, 0.08029, 0.25, 0.01, 0.25, 0.25, 0.25, 0.01, 0.08029, 0.08029, 0.25, 0.25, 0.8557, 0.1443, 0.9197, 0.08029, 0.99, 0.25, 0.8994, 0.25, 0.49, 0.25, 0.4197, 0.08029, 0.25, 0.25, 0.8994, 0.25, 0.99, 0.25, 0.9197, 0.4197, 0.8557, 0.3557, 0.4197, 0.4197, 0.49, 0.25, 0.25, 0.25])
me_cone_014.update()
me_cone_015 = bpy.data.meshes.new('Cone.015')
me_cone_015.from_pydata([(-12.28, -1.542e-08, -0.3654), (-12.28, 0.2584, -0.2584), (-12.28, -0.2584, -0.2584), (-12.11, -1.745e-08, -0.5868), (-12.11, 0.415, -0.415), (-11.37, 3.837e-08, -9.257e-09), (-12.11, -0.415, -0.415), (-12.11, -0.5868, -4.4e-10), (-12.11, -0.415, 0.415), (-12.28, -0.3654, 1.597e-09), (-12.28, -0.2584, 0.2584), (-12.28, -1.542e-08, 0.3654), (-12.28, 0.2584, 0.2584), (-12.11, -1.745e-08, 0.5868), (-12.11, 0.415, 0.415), (-12.11, 0.5868, -4.4e-10), (-12.28, 0.3654, 1.597e-09)], [], [(1, 4, 3, 0), (0, 2, 9, 10, 11, 12, 16, 1), (0, 3, 6, 2), (3, 4, 5), (6, 3, 5), (2, 6, 7, 9), (7, 6, 5), (9, 7, 8, 10), (8, 7, 5), (10, 8, 13, 11), (11, 13, 14, 12), (14, 13, 5), (13, 8, 5), (12, 14, 15, 16), (15, 14, 5), (16, 15, 4, 1), (4, 15, 5)])
_uv = me_cone_015.uv_layers.new(name='UVMap')
_uv.uv.foreach_set('vector', [0.8557, 0.3557, 0.9197, 0.4197, 0.75, 0.49, 0.75, 0.3994, 0.75, 0.3994, 0.6443, 0.3557, 0.6006, 0.25, 0.6443, 0.1443, 0.75, 0.1006, 0.8557, 0.1443, 0.8994, 0.25, 0.8557, 0.3557, 0.75, 0.3994, 0.75, 0.49, 0.5803, 0.4197, 0.6443, 0.3557, 0.25, 0.49, 0.4197, 0.4197, 0.25, 0.25, 0.08029, 0.4197, 0.25, 0.49, 0.25, 0.25, 0.6443, 0.3557, 0.5803, 0.4197, 0.51, 0.25, 0.6006, 0.25, 0.01, 0.25, 0.08029, 0.4197, 0.25, 0.25, 0.6006, 0.25, 0.51, 0.25, 0.5803, 0.08029, 0.6443, 0.1443, 0.08029, 0.08029, 0.01, 0.25, 0.25, 0.25, 0.6443, 0.1443, 0.5803, 0.08029, 0.75, 0.01, 0.75, 0.1006, 0.75, 0.1006, 0.75, 0.01, 0.9197, 0.08029, 0.8557, 0.1443, 0.4197, 0.08029, 0.25, 0.01, 0.25, 0.25, 0.25, 0.01, 0.08029, 0.08029, 0.25, 0.25, 0.8557, 0.1443, 0.9197, 0.08029, 0.99, 0.25, 0.8994, 0.25, 0.49, 0.25, 0.4197, 0.08029, 0.25, 0.25, 0.8994, 0.25, 0.99, 0.25, 0.9197, 0.4197, 0.8557, 0.3557, 0.4197, 0.4197, 0.49, 0.25, 0.25, 0.25])
me_cone_015.update()
arm_armature_001 = bpy.data.armatures.new('Armature.001')  # bones are not reproduced

# ---- objects
ob_empty = bpy.data.objects.new('Empty', None)
ob_head = bpy.data.objects.new('Head', me_cone_001)
ob_torso = bpy.data.objects.new('Torso', me_cone_002)
ob_thigh_left = bpy.data.objects.new('Thigh Left', me_cone_003)
ob_forelag_left = bpy.data.objects.new('Forelag Left', me_cone_004)
ob_foot_left = bpy.data.objects.new('Foot Left', me_cone_005)
ob_upper_arm_left = bpy.data.objects.new('Upper arm Left', me_cone_006)
ob_forearm_left = bpy.data.objects.new('Forearm Left', me_cone_007)
ob_hand_left = bpy.data.objects.new('Hand Left', me_cone_008)
ob_pelvis = bpy.data.objects.new('Pelvis', me_cone_009)
ob_base_amature = bpy.data.objects.new('Base Amature', arm_armature_001)
ob_foot_right = bpy.data.objects.new('Foot Right', me_cone_010)
ob_forelag_right = bpy.data.objects.new('Forelag Right', me_cone_011)
ob_thigh_right = bpy.data.objects.new('Thigh Right', me_cone_012)
ob_upper_arm_right = bpy.data.objects.new('Upper arm Right', me_cone_013)
ob_forearm_right = bpy.data.objects.new('Forearm Right', me_cone_014)
ob_hand_right = bpy.data.objects.new('Hand Right', me_cone_015)

# ---- transforms, parenting, visibility, modifiers, constraints
ob_empty.location = (0.0, 0.0, 0.0)
ob_head.parent = ob_base_amature
ob_head.matrix_parent_inverse = Matrix(((68.77, -0.0, 0.0, -0.0), (-0.0, 7.674e-07, 68.77, -781.4), (-0.0, -68.77, -1.044e-05, -14.77), (0.0, 0.0, -0.0, 1.0)))
ob_head.location = (-5.286e-16, -0.2706, 10.46)
ob_head.scale = (1.0, 1.0, 1.0)
ob_torso.parent = ob_base_amature
ob_torso.matrix_parent_inverse = Matrix(((68.77, -1.545e-18, 1.543e-18, -1.232e-17), (-1.494e-18, 2.143, 68.73, -540.2), (-1.592e-18, -68.73, 2.143, -27.19), (0.0, -0.0, -0.0, 1.0)))
ob_torso.location = (0.0, -0.2681, 7.301)
ob_torso.scale = (1.0, 1.0, 1.0)
ob_thigh_left.parent = ob_base_amature
ob_thigh_left.matrix_parent_inverse = Matrix(((-68.77, 0.1352, 0.5116, 51.19), (-0.5176, -3.364, -68.68, 154.3), (-0.1102, -68.68, 3.365, -31.47), (0.0, -0.0, -0.0, 1.0)))
ob_thigh_left.location = (0.778, -0.2962, 3.314)
ob_thigh_left.rotation_euler = (-0.05138, -9.174e-10, 1.171e-10)
ob_thigh_left.scale = (1.0, 1.0, 1.0)
ob_forelag_left.parent = ob_base_amature
ob_forelag_left.matrix_parent_inverse = Matrix(((-68.77, 0.2815, -0.1183, 52.66), (0.1451, 6.695, -68.44, 32.54), (-0.2688, -68.44, -6.695, -8.544), (0.0, -0.0, 0.0, 1.0)))
ob_forelag_left.location = (0.7633, -0.3245, 1.925)
ob_forelag_left.rotation_euler = (0.07171, 1.591e-17, 5.706e-19)
ob_forelag_left.scale = (1.0, 1.0, 1.0)
ob_foot_left.parent = ob_base_amature
ob_foot_left.matrix_parent_inverse = Matrix(((-68.76, 0.625, -0.4339, 52.86), (-0.5926, -68.59, -4.882, -90.34), (-0.477, -4.877, 68.59, -32.04), (0.0, -0.0, -0.0, 1.0)))
ob_foot_left.location = (0.7639, -0.1944, 0.1423)
ob_foot_left.scale = (1.0, 1.0, 1.0)
ob_upper_arm_left.parent = ob_base_amature
ob_upper_arm_left.matrix_parent_inverse = Matrix(((1.853, 68.62, -4.049, 35.44), (67.57, -2.562, -12.51, -174.6), (-12.63, -3.641, -67.5, 524.4), (0.0, 0.0, 0.0, 1.0)))
ob_upper_arm_left.location = (2.527, -0.1526, 7.313)
ob_upper_arm_left.rotation_euler = (2.931e-09, 0.2046, -0.01773)
ob_upper_arm_left.scale = (1.0, 1.0, 1.0)
ob_forearm_left.parent = ob_base_amature
ob_forearm_left.matrix_parent_inverse = Matrix(((1.954, 68.62, -4.072, 35.2), (68.72, -2.045, -1.496, -350.7), (-1.614, -4.026, -68.63, 489.5), (0.0, 0.0, 0.0, 1.0)))
ob_forearm_left.location = (4.156, -0.195, 7.07)
ob_forearm_left.rotation_euler = (-4.243e-11, 0.01191, -0.02852)
ob_forearm_left.scale = (1.0, 1.0, 1.0)
ob_hand_left.parent = ob_base_amature
ob_hand_left.matrix_parent_inverse = Matrix(((2.118, 68.68, -2.785, 25.32), (68.72, -2.18, -1.49, -444.9), (-1.577, -2.737, -68.69, 490.1), (0.0, 0.0, 0.0, 1.0)))
ob_hand_left.location = (6.075, -0.2866, 7.012)
ob_hand_left.scale = (1.0, 1.0, 1.0)
ob_pelvis.parent = ob_base_amature
ob_pelvis.matrix_parent_inverse = Matrix(((68.77, -0.0, 0.0, -0.0), (-0.0, 0.0, 68.77, -326.8), (-0.0, -68.77, -3.006e-06, -18.38), (0.0, 0.0, -0.0, 1.0)))
ob_pelvis.location = (-5.286e-16, -0.2751, 4.888)
ob_pelvis.scale = (1.0, 1.0, 1.0)
ob_base_amature.location = (0.0, 0.0, 0.0)
ob_base_amature.delta_rotation_euler = (1.571, -0.0, 0.0)
ob_base_amature.delta_scale = (0.002668, 0.002668, 0.002668)
ob_base_amature.show_in_front = True
ob_foot_right.parent = ob_base_amature
ob_foot_right.matrix_parent_inverse = Matrix(((-68.76, -0.625, 0.4339, -52.86), (0.5926, -68.59, -4.882, -90.34), (0.477, -4.877, 68.59, -32.04), (-0.0, 0.0, -0.0, 1.0)))
ob_foot_right.location = (0.7639, -0.1944, 0.1423)
ob_foot_right.scale = (1.0, 1.0, 1.0)
ob_forelag_right.parent = ob_base_amature
ob_forelag_right.matrix_parent_inverse = Matrix(((-68.77, -0.2815, 0.1183, -52.66), (-0.1451, 6.695, -68.44, 32.54), (0.2688, -68.44, -6.695, -8.544), (0.0, 0.0, 0.0, 1.0)))
ob_forelag_right.location = (0.7633, -0.3245, 1.925)
ob_forelag_right.rotation_euler = (0.07171, 8.516e-11, 2.354e-10)
ob_forelag_right.scale = (1.0, 1.0, 1.0)
ob_thigh_right.parent = ob_base_amature
ob_thigh_right.matrix_parent_inverse = Matrix(((-68.77, -0.1352, -0.5116, -51.19), (0.5176, -3.364, -68.68, 154.3), (0.1102, -68.68, 3.365, -31.47), (-0.0, 0.0, -0.0, 1.0)))
ob_thigh_right.location = (0.778, -0.2962, 3.314)
ob_thigh_right.rotation_euler = (-0.05138, -5.712e-11, -2.178e-10)
ob_thigh_right.scale = (1.0, 1.0, 1.0)
ob_upper_arm_right.parent = ob_base_amature
ob_upper_arm_right.matrix_parent_inverse = Matrix(((1.853, -68.62, 4.049, -35.44), (-67.57, -2.562, -12.51, -174.6), (12.63, -3.641, -67.5, 524.4), (0.0, 0.0, 0.0, 1.0)))
ob_upper_arm_right.location = (2.527, -0.1526, 7.313)
ob_upper_arm_right.rotation_euler = (2.513e-09, 0.2046, -0.01773)
ob_upper_arm_right.scale = (1.0, 1.0, 1.0)
ob_forearm_right.parent = ob_base_amature
ob_forearm_right.matrix_parent_inverse = Matrix(((1.954, -68.62, 4.072, -35.2), (-68.72, -2.045, -1.496, -350.7), (1.614, -4.026, -68.63, 489.5), (0.0, 0.0, 0.0, 1.0)))
ob_forearm_right.location = (4.156, -0.195, 7.07)
ob_forearm_right.rotation_euler = (1.908e-09, 0.01191, -0.02852)
ob_forearm_right.scale = (1.0, 1.0, 1.0)
ob_hand_right.parent = ob_base_amature
ob_hand_right.matrix_parent_inverse = Matrix(((2.118, -68.68, 2.785, -25.32), (-68.72, -2.18, -1.49, -444.9), (1.577, -2.737, -68.69, 490.1), (0.0, 0.0, 0.0, 1.0)))
ob_hand_right.location = (6.075, -0.2866, 7.012)
ob_hand_right.scale = (1.0, 1.0, 1.0)

# ---- collection membership
col_collection.objects.link(ob_empty)
col_collection.objects.link(ob_head)
col_collection.objects.link(ob_torso)
col_collection.objects.link(ob_thigh_left)
col_collection.objects.link(ob_forelag_left)
col_collection.objects.link(ob_foot_left)
col_collection.objects.link(ob_upper_arm_left)
col_collection.objects.link(ob_forearm_left)
col_collection.objects.link(ob_hand_left)
col_collection.objects.link(ob_pelvis)
col_collection.objects.link(ob_base_amature)
col_collection.objects.link(ob_foot_right)
col_collection.objects.link(ob_forelag_right)
col_collection.objects.link(ob_thigh_right)
col_collection.objects.link(ob_upper_arm_right)
col_collection.objects.link(ob_forearm_right)
col_collection.objects.link(ob_hand_right)

# ---- scene / render settings (as saved in the file)
scene.frame_start = 1; scene.frame_end = 40; scene.frame_set(5)
scene.render.engine = 'BLENDER_EEVEE_NEXT'
scene.render.fps = 60
bpy.context.view_layer.update()

# ---- added for rendering (the .blend has no active camera and no usable light): camera, sun
cam_auto = bpy.data.cameras.new('AutoCamera')
cam_auto.lens = 50.0
cam_auto.sensor_width = 36.0
cam_auto.clip_end = 1000.0
ob_auto_camera = bpy.data.objects.new('AutoCamera', cam_auto)
scene.collection.objects.link(ob_auto_camera)
ob_auto_camera.location = (2.53527, -3.22489, 3.04386)
ob_auto_camera.rotation_euler = (1.09748, -7.21219e-08, 0.694738)
scene.camera = ob_auto_camera
light_auto_sun = bpy.data.lights.new('AutoSun', 'SUN')
light_auto_sun.energy = 3.0
light_auto_sun.angle = 0.0523599
ob_auto_sun = bpy.data.objects.new('AutoSun', light_auto_sun)
scene.collection.objects.link(ob_auto_sun)
ob_auto_sun.rotation_euler = (0.872665, 0.174533, 0.523599)
bpy.context.view_layer.update()
